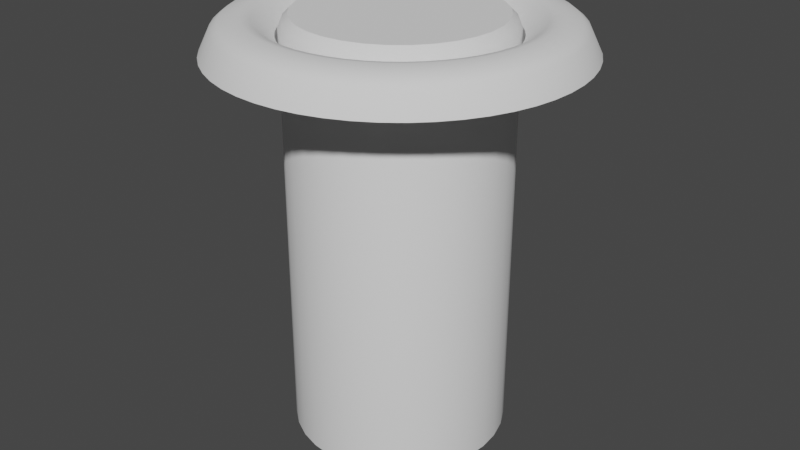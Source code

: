 # Source: floorModel.blend  (saved by Blender 3.0.42; exported with 4.5.12 LTS)
import bpy
from mathutils import Matrix  # noqa: F401  (used for matrix-valued properties, if any)

bpy.ops.wm.read_factory_settings(use_empty=True)
scene = bpy.context.scene
scene.name = 'Scene'

# ---- collections
col_collection = bpy.data.collections.new('Collection'); scene.collection.children.link(col_collection)

# ---- node groups
ng_auto_smooth = bpy.data.node_groups.new('Auto Smooth', 'GeometryNodeTree')
_s = ng_auto_smooth.interface.new_socket(name='Geometry', in_out='OUTPUT', socket_type='NodeSocketGeometry')
_s = ng_auto_smooth.interface.new_socket(name='Geometry', in_out='INPUT', socket_type='NodeSocketGeometry')
_s = ng_auto_smooth.interface.new_socket(name='Angle', in_out='INPUT', socket_type='NodeSocketFloat')
_s.subtype = 'ANGLE'
_s.min_value = 0.0
_s.max_value = 3.142
ng_auto_smooth.is_modifier = True
_N = ng_auto_smooth.nodes; _L = ng_auto_smooth.links
n0 = _N.new('NodeGroupOutput'); n0.name = 'Group Output'; n0.location = (480, -100)
n1 = _N.new('NodeGroupInput'); n1.name = 'Group Input'; n1.location = (-420, -300)
n2 = _N.new('NodeGroupInput'); n2.name = 'Group Input.001'; n2.location = (-60, -100)
n3 = _N.new('GeometryNodeSetShadeSmooth'); n3.name = 'Set Shade Smooth'; n3.location = (120, -100)
n3.domain = 'EDGE'
n4 = _N.new('GeometryNodeSetShadeSmooth'); n4.name = 'Set Shade Smooth.001'; n4.location = (300, -100)
n5 = _N.new('GeometryNodeInputMeshEdgeAngle'); n5.name = 'Edge Angle'; n5.location = (-420, -220)
n6 = _N.new('GeometryNodeInputEdgeSmooth'); n6.name = 'Is Edge Smooth'; n6.location = (-60, -160)
n7 = _N.new('GeometryNodeInputShadeSmooth'); n7.name = 'Is Face Smooth'; n7.location = (-240, -340)
n8 = _N.new('FunctionNodeBooleanMath'); n8.name = 'Boolean Math'; n8.location = (-60, -220)
n9 = _N.new('FunctionNodeCompare'); n9.name = 'Compare'; n9.location = (-240, -180)
n9.operation = 'LESS_EQUAL'
_L.new(n5.outputs[0], n9.inputs[0])
_L.new(n4.outputs[0], n0.inputs[0])
_L.new(n1.outputs[1], n9.inputs[1])
_L.new(n9.outputs[0], n8.inputs[0])
_L.new(n7.outputs[0], n8.inputs[1])
_L.new(n2.outputs[0], n3.inputs[0])
_L.new(n6.outputs[0], n3.inputs[1])
_L.new(n3.outputs[0], n4.inputs[0])
_L.new(n8.outputs[0], n3.inputs[2])
n0.is_active_output = True

# ---- world
world_world = bpy.data.worlds.new('World'); scene.world = world_world
world_world.use_nodes = True; world_world.node_tree.nodes.clear()
_N = world_world.node_tree.nodes; _L = world_world.node_tree.links
n0 = _N.new('ShaderNodeOutputWorld'); n0.name = 'World Output'; n0.location = (300, 300)
n1 = _N.new('ShaderNodeBackground'); n1.name = 'Background'; n1.location = (10, 300)
n1.inputs[0].default_value = (0.05088, 0.05088, 0.05088, 1.0)
_L.new(n1.outputs[0], n0.inputs[0])
n0.is_active_output = True
world_world.color = (0.05088, 0.05088, 0.05088)
world_world.use_sun_shadow = False
world_world.sun_shadow_jitter_overblur = 0.0

# ---- meshes
me_torus_001 = bpy.data.meshes.new('Torus.001')
me_torus_001.from_pydata([(1.25, 0.0, 0.0), (0.7748, 0.0, 0.1085), (1.241, 0.1507, 0.0), (0.7691, 0.09339, 0.1085), (1.214, 0.2991, 0.0), (0.7522, 0.1854, 0.1085), (1.169, 0.4433, 0.0), (0.7244, 0.2747, 0.1085), (1.107, 0.5809, 0.0), (0.686, 0.36, 0.1085), (1.029, 0.7101, 0.0), (0.6376, 0.4401, 0.1085), (0.9356, 0.8289, 0.0), (0.5799, 0.5138, 0.1085), (0.8289, 0.9356, 0.0), (0.5138, 0.5799, 0.1085), (0.7101, 1.029, 0.0), (0.4401, 0.6376, 0.1085), (0.5809, 1.107, 0.0), (0.36, 0.686, 0.1085), (0.4433, 1.169, 0.0), (0.2747, 0.7244, 0.1085), (0.2991, 1.214, 0.0), (0.1854, 0.7522, 0.1085), (0.1507, 1.241, 0.0), (0.09339, 0.7691, 0.1085), (9.437e-08, 1.25, 0.0), (5.849e-08, 0.7748, 0.1085), (-0.1507, 1.241, 0.0), (-0.09339, 0.7691, 0.1085), (-0.2991, 1.214, 0.0), (-0.1854, 0.7522, 0.1085), (-0.4433, 1.169, 0.0), (-0.2747, 0.7244, 0.1085), (-0.5809, 1.107, 0.0), (-0.36, 0.686, 0.1085), (-0.7101, 1.029, 0.0), (-0.4401, 0.6376, 0.1085), (-0.8289, 0.9356, 0.0), (-0.5138, 0.5799, 0.1085), (-0.9356, 0.8289, 0.0), (-0.5799, 0.5138, 0.1085), (-1.029, 0.7101, 0.0), (-0.6376, 0.4401, 0.1085), (-1.107, 0.5809, 0.0), (-0.686, 0.36, 0.1085), (-1.169, 0.4433, 0.0), (-0.7244, 0.2747, 0.1085), (-1.214, 0.2991, 0.0), (-0.7522, 0.1854, 0.1085), (-1.241, 0.1507, 0.0), (-0.7691, 0.09339, 0.1085), (-1.25, 1.093e-07, 0.0), (-0.7748, 6.773e-08, 0.1085), (-1.241, -0.1507, 0.0), (-0.7691, -0.09339, 0.1085), (-1.214, -0.2991, 0.0), (-0.7522, -0.1854, 0.1085), (-1.169, -0.4433, 0.0), (-0.7244, -0.2747, 0.1085), (-1.107, -0.5809, 0.0), (-0.686, -0.36, 0.1085), (-1.029, -0.7101, 0.0), (-0.6376, -0.4401, 0.1085), (-0.9356, -0.8289, 0.0), (-0.5799, -0.5138, 0.1085), (-0.8289, -0.9356, 0.0), (-0.5138, -0.5799, 0.1085), (-0.7101, -1.029, 0.0), (-0.4401, -0.6376, 0.1085), (-0.5809, -1.107, 0.0), (-0.36, -0.686, 0.1085), (-0.4433, -1.169, 0.0), (-0.2747, -0.7244, 0.1085), (-0.2991, -1.214, 0.0), (-0.1854, -0.7522, 0.1085), (-0.1507, -1.241, 0.0), (-0.09339, -0.7691, 0.1085), (9.437e-08, -1.25, 0.0), (5.849e-08, -0.7748, 0.1085), (0.1507, -1.241, 0.0), (0.09339, -0.7691, 0.1085), (0.2991, -1.214, 0.0), (0.1854, -0.7522, 0.1085), (0.4433, -1.169, 0.0), (0.2747, -0.7244, 0.1085), (0.5809, -1.107, 0.0), (0.36, -0.686, 0.1085), (0.7101, -1.029, 0.0), (0.4401, -0.6376, 0.1085), (0.8289, -0.9356, 0.0), (0.5138, -0.5799, 0.1085), (0.9356, -0.8289, 0.0), (0.5799, -0.5138, 0.1085), (1.029, -0.7101, 0.0), (0.6376, -0.4401, 0.1085), (1.107, -0.5809, 0.0), (0.686, -0.36, 0.1085), (1.169, -0.4433, 0.0), (0.7244, -0.2747, 0.1085), (1.214, -0.2991, 0.0), (0.7522, -0.1854, 0.1085), (1.241, -0.1507, 0.0), (0.7691, -0.09339, 0.1085), (0.7244, 0.2747, 0.0), (0.2747, -0.7244, 0.0), (0.1854, 0.7522, 0.0), (0.7522, -0.1854, 0.0), (-0.5138, 0.5799, 0.0), (-0.7691, -0.09339, 0.0), (-0.36, -0.686, 0.0), (0.7522, 0.1854, 0.0), (0.36, -0.686, 0.0), (0.2747, 0.7244, 0.0), (0.7691, -0.09339, 0.0), (-0.4401, 0.6376, 0.0), (-0.7748, 6.773e-08, 0.0), (-0.4401, -0.6376, 0.0), (0.7691, 0.09339, 0.0), (0.09339, -0.7691, 0.0), (0.36, 0.686, 0.0), (0.686, -0.36, 0.0), (-0.36, 0.686, 0.0), (-0.7691, 0.09339, 0.0), (-0.5138, -0.5799, 0.0), (0.7748, 0.0, 0.0), (0.1854, -0.7522, 0.0), (0.4401, 0.6376, 0.0), (0.7244, -0.2747, 0.0), (-0.2747, 0.7244, 0.0), (-0.7522, 0.1854, 0.0), (-0.5799, -0.5138, 0.0), (-0.09339, -0.7691, 0.0), (0.5138, 0.5799, 0.0), (0.5799, -0.5138, 0.0), (-0.1854, 0.7522, 0.0), (-0.7244, 0.2747, 0.0), (-0.6376, -0.4401, 0.0), (5.849e-08, -0.7748, 0.0), (0.5799, 0.5138, 0.0), (0.6376, -0.4401, 0.0), (-0.09339, 0.7691, 0.0), (-0.686, 0.36, 0.0), (-0.686, -0.36, 0.0), (-0.2747, -0.7244, 0.0), (0.6376, 0.4401, 0.0), (0.4401, -0.6376, 0.0), (5.849e-08, 0.7748, 0.0), (-0.6376, 0.4401, 0.0), (-0.7244, -0.2747, 0.0), (-0.1854, -0.7522, 0.0), (0.686, 0.36, 0.0), (0.5138, -0.5799, 0.0), (0.09339, 0.7691, 0.0), (-0.5799, 0.5138, 0.0), (-0.7522, -0.1854, 0.0), (1.172, 0.0, 0.1618), (1.119, 0.0, 0.2038), (0.9152, 0.0, 0.2204), (0.9808, 0.0, 0.2354), (1.111, 0.1349, 0.2038), (1.164, 0.1413, 0.1618), (0.9085, 0.1103, 0.2204), (0.9737, 0.1182, 0.2354), (1.138, 0.2805, 0.1618), (1.087, 0.2679, 0.2038), (0.8886, 0.219, 0.2204), (0.9523, 0.2347, 0.2354), (1.047, 0.397, 0.2038), (1.096, 0.4156, 0.1618), (0.9171, 0.3478, 0.2354), (0.8557, 0.3245, 0.2204), (0.9912, 0.5202, 0.2038), (1.038, 0.5447, 0.1618), (0.8103, 0.4253, 0.2204), (0.8685, 0.4558, 0.2354), (0.9213, 0.6359, 0.2038), (0.9646, 0.6658, 0.1618), (0.7532, 0.5199, 0.2204), (0.8072, 0.5572, 0.2354), (0.8379, 0.7423, 0.2038), (0.8773, 0.7772, 0.1618), (0.685, 0.6069, 0.2204), (0.7341, 0.6504, 0.2354), (0.7423, 0.8379, 0.2038), (0.7772, 0.8773, 0.1618), (0.6069, 0.685, 0.2204), (0.6504, 0.7341, 0.2354), (0.6359, 0.9213, 0.2038), (0.6658, 0.9646, 0.1618), (0.5199, 0.7532, 0.2204), (0.5572, 0.8072, 0.2354), (0.5202, 0.9912, 0.2038), (0.5447, 1.038, 0.1618), (0.4253, 0.8103, 0.2204), (0.4558, 0.8685, 0.2354), (0.4156, 1.096, 0.1618), (0.397, 1.047, 0.2038), (0.3245, 0.8557, 0.2204), (0.3478, 0.9171, 0.2354), (0.2679, 1.087, 0.2038), (0.2805, 1.138, 0.1618), (0.2347, 0.9523, 0.2354), (0.219, 0.8886, 0.2204), (0.1349, 1.111, 0.2038), (0.1413, 1.164, 0.1618), (0.1103, 0.9085, 0.2204), (0.1182, 0.9737, 0.2354), (8.452e-08, 1.119, 0.2038), (8.849e-08, 1.172, 0.1618), (6.909e-08, 0.9152, 0.2204), (7.405e-08, 0.9808, 0.2354), (-0.1349, 1.111, 0.2038), (-0.1413, 1.164, 0.1618), (-0.1103, 0.9085, 0.2204), (-0.1182, 0.9737, 0.2354), (-0.2679, 1.087, 0.2038), (-0.2805, 1.138, 0.1618), (-0.219, 0.8886, 0.2204), (-0.2347, 0.9523, 0.2354), (-0.397, 1.047, 0.2038), (-0.4156, 1.096, 0.1618), (-0.3245, 0.8557, 0.2204), (-0.3478, 0.9171, 0.2354), (-0.5202, 0.9912, 0.2038), (-0.5447, 1.038, 0.1618), (-0.4253, 0.8103, 0.2204), (-0.4558, 0.8685, 0.2354), (-0.6658, 0.9646, 0.1618), (-0.6359, 0.9213, 0.2038), (-0.5199, 0.7532, 0.2204), (-0.5572, 0.8072, 0.2354), (-0.7423, 0.8379, 0.2038), (-0.7772, 0.8773, 0.1618), (-0.6504, 0.7341, 0.2354), (-0.6069, 0.685, 0.2204), (-0.8379, 0.7423, 0.2038), (-0.8773, 0.7772, 0.1618), (-0.685, 0.6069, 0.2204), (-0.7341, 0.6504, 0.2354), (-0.9213, 0.6359, 0.2038), (-0.9646, 0.6658, 0.1618), (-0.7532, 0.5199, 0.2204), (-0.8072, 0.5572, 0.2354), (-0.9912, 0.5202, 0.2038), (-1.038, 0.5447, 0.1618), (-0.8103, 0.4253, 0.2204), (-0.8685, 0.4558, 0.2354), (-1.047, 0.397, 0.2038), (-1.096, 0.4156, 0.1618), (-0.8557, 0.3245, 0.2204), (-0.9171, 0.3478, 0.2354), (-1.087, 0.2679, 0.2038), (-1.138, 0.2805, 0.1618), (-0.8886, 0.219, 0.2204), (-0.9523, 0.2347, 0.2354), (-1.111, 0.1349, 0.2038), (-1.164, 0.1413, 0.1618), (-0.9085, 0.1103, 0.2204), (-0.9737, 0.1182, 0.2354), (-1.172, 1.025e-07, 0.1618), (-1.119, 9.786e-08, 0.2038), (-0.9152, 8.001e-08, 0.2204), (-0.9808, 8.574e-08, 0.2354), (-1.111, -0.1349, 0.2038), (-1.164, -0.1413, 0.1618), (-0.9737, -0.1182, 0.2354), (-0.9085, -0.1103, 0.2204), (-1.087, -0.2679, 0.2038), (-1.138, -0.2805, 0.1618), (-0.8886, -0.219, 0.2204), (-0.9523, -0.2347, 0.2354), (-1.047, -0.397, 0.2038), (-1.096, -0.4156, 0.1618), (-0.8557, -0.3245, 0.2204), (-0.9171, -0.3478, 0.2354), (-0.9912, -0.5202, 0.2038), (-1.038, -0.5447, 0.1618), (-0.8103, -0.4253, 0.2204), (-0.8685, -0.4558, 0.2354), (-0.9213, -0.6359, 0.2038), (-0.9646, -0.6658, 0.1618), (-0.7532, -0.5199, 0.2204), (-0.8072, -0.5572, 0.2354), (-0.8379, -0.7423, 0.2038), (-0.8773, -0.7772, 0.1618), (-0.685, -0.6069, 0.2204), (-0.7341, -0.6504, 0.2354), (-0.7423, -0.8379, 0.2038), (-0.7772, -0.8773, 0.1618), (-0.6069, -0.685, 0.2204), (-0.6504, -0.7341, 0.2354), (-0.6658, -0.9646, 0.1618), (-0.6359, -0.9213, 0.2038), (-0.5199, -0.7532, 0.2204), (-0.5572, -0.8072, 0.2354), (-0.5202, -0.9912, 0.2038), (-0.5447, -1.038, 0.1618), (-0.4558, -0.8685, 0.2354), (-0.4253, -0.8103, 0.2204), (-0.397, -1.047, 0.2038), (-0.4156, -1.096, 0.1618), (-0.3245, -0.8557, 0.2204), (-0.3478, -0.9171, 0.2354), (-0.2805, -1.138, 0.1618), (-0.2679, -1.087, 0.2038), (-0.219, -0.8886, 0.2204), (-0.2347, -0.9523, 0.2354), (-0.1349, -1.111, 0.2038), (-0.1413, -1.164, 0.1618), (-0.1182, -0.9737, 0.2354), (-0.1103, -0.9085, 0.2204), (8.849e-08, -1.172, 0.1618), (8.452e-08, -1.119, 0.2038), (6.909e-08, -0.9152, 0.2204), (7.405e-08, -0.9808, 0.2354), (0.1349, -1.111, 0.2038), (0.1413, -1.164, 0.1618), (0.1182, -0.9737, 0.2354), (0.1103, -0.9085, 0.2204), (0.2805, -1.138, 0.1618), (0.2679, -1.087, 0.2038), (0.219, -0.8886, 0.2204), (0.2347, -0.9523, 0.2354), (0.4156, -1.096, 0.1618), (0.397, -1.047, 0.2038), (0.3478, -0.9171, 0.2354), (0.3245, -0.8557, 0.2204), (0.5447, -1.038, 0.1618), (0.5202, -0.9912, 0.2038), (0.4558, -0.8685, 0.2354), (0.4253, -0.8103, 0.2204), (0.6359, -0.9213, 0.2038), (0.6658, -0.9646, 0.1618), (0.5572, -0.8072, 0.2354), (0.5199, -0.7532, 0.2204), (0.7772, -0.8773, 0.1618), (0.7423, -0.8379, 0.2038), (0.6069, -0.685, 0.2204), (0.6504, -0.7341, 0.2354), (0.8379, -0.7423, 0.2038), (0.8773, -0.7772, 0.1618), (0.7341, -0.6504, 0.2354), (0.685, -0.6069, 0.2204), (0.9646, -0.6658, 0.1618), (0.9213, -0.6359, 0.2038), (0.7532, -0.5199, 0.2204), (0.8072, -0.5572, 0.2354), (0.9912, -0.5202, 0.2038), (1.038, -0.5447, 0.1618), (0.8685, -0.4558, 0.2354), (0.8103, -0.4253, 0.2204), (1.096, -0.4156, 0.1618), (1.047, -0.397, 0.2038), (0.8557, -0.3245, 0.2204), (0.9171, -0.3478, 0.2354), (1.138, -0.2805, 0.1618), (1.087, -0.2679, 0.2038), (0.9523, -0.2347, 0.2354), (0.8886, -0.219, 0.2204), (1.111, -0.1349, 0.2038), (1.164, -0.1413, 0.1618), (0.9737, -0.1182, 0.2354), (0.9085, -0.1103, 0.2204)], [], [(363, 158, 1, 103), (0, 2, 161, 156), (160, 165, 167, 163), (162, 166, 5, 3), (2, 4, 164, 161), (4, 6, 169, 164), (165, 168, 170, 167), (166, 171, 7, 5), (6, 8, 173, 169), (168, 172, 175, 170), (171, 174, 9, 7), (8, 10, 177, 173), (172, 176, 179, 175), (174, 178, 11, 9), (10, 12, 181, 177), (176, 180, 183, 179), (178, 182, 13, 11), (12, 14, 185, 181), (180, 184, 187, 183), (182, 186, 15, 13), (14, 16, 189, 185), (184, 188, 191, 187), (186, 190, 17, 15), (16, 18, 193, 189), (188, 192, 195, 191), (190, 194, 19, 17), (192, 197, 199, 195), (194, 198, 21, 19), (18, 20, 196, 193), (20, 22, 201, 196), (197, 200, 202, 199), (198, 203, 23, 21), (22, 24, 205, 201), (200, 204, 207, 202), (203, 206, 25, 23), (24, 26, 209, 205), (204, 208, 211, 207), (206, 210, 27, 25), (26, 28, 213, 209), (208, 212, 215, 211), (210, 214, 29, 27), (28, 30, 217, 213), (212, 216, 219, 215), (214, 218, 31, 29), (30, 32, 221, 217), (216, 220, 223, 219), (218, 222, 33, 31), (32, 34, 225, 221), (220, 224, 227, 223), (222, 226, 35, 33), (224, 229, 231, 227), (226, 230, 37, 35), (34, 36, 228, 225), (36, 38, 233, 228), (229, 232, 234, 231), (230, 235, 39, 37), (38, 40, 237, 233), (232, 236, 239, 234), (235, 238, 41, 39), (40, 42, 241, 237), (236, 240, 243, 239), (238, 242, 43, 41), (42, 44, 245, 241), (240, 244, 247, 243), (242, 246, 45, 43), (44, 46, 249, 245), (244, 248, 251, 247), (246, 250, 47, 45), (46, 48, 253, 249), (248, 252, 255, 251), (250, 254, 49, 47), (48, 50, 257, 253), (252, 256, 259, 255), (254, 258, 51, 49), (256, 261, 263, 259), (258, 262, 53, 51), (50, 52, 260, 257), (52, 54, 265, 260), (261, 264, 266, 263), (262, 267, 55, 53), (54, 56, 269, 265), (264, 268, 271, 266), (267, 270, 57, 55), (56, 58, 273, 269), (268, 272, 275, 271), (270, 274, 59, 57), (58, 60, 277, 273), (272, 276, 279, 275), (274, 278, 61, 59), (60, 62, 281, 277), (276, 280, 283, 279), (278, 282, 63, 61), (62, 64, 285, 281), (280, 284, 287, 283), (282, 286, 65, 63), (64, 66, 289, 285), (284, 288, 291, 287), (286, 290, 67, 65), (288, 293, 295, 291), (290, 294, 69, 67), (66, 68, 292, 289), (68, 70, 297, 292), (293, 296, 298, 295), (294, 299, 71, 69), (70, 72, 301, 297), (296, 300, 303, 298), (299, 302, 73, 71), (300, 305, 307, 303), (302, 306, 75, 73), (72, 74, 304, 301), (74, 76, 309, 304), (305, 308, 310, 307), (306, 311, 77, 75), (308, 313, 315, 310), (311, 314, 79, 77), (76, 78, 312, 309), (78, 80, 317, 312), (313, 316, 318, 315), (314, 319, 81, 79), (316, 321, 323, 318), (319, 322, 83, 81), (80, 82, 320, 317), (321, 325, 326, 323), (322, 327, 85, 83), (82, 84, 324, 320), (325, 329, 330, 326), (327, 331, 87, 85), (84, 86, 328, 324), (86, 88, 333, 328), (329, 332, 334, 330), (331, 335, 89, 87), (332, 337, 339, 334), (335, 338, 91, 89), (88, 90, 336, 333), (90, 92, 341, 336), (337, 340, 342, 339), (338, 343, 93, 91), (340, 345, 347, 342), (343, 346, 95, 93), (92, 94, 344, 341), (94, 96, 349, 344), (345, 348, 350, 347), (346, 351, 97, 95), (348, 353, 355, 350), (351, 354, 99, 97), (96, 98, 352, 349), (353, 357, 358, 355), (354, 359, 101, 99), (98, 100, 356, 352), (357, 360, 362, 358), (359, 363, 103, 101), (100, 102, 361, 356), (360, 157, 159, 362), (157, 160, 163, 159), (158, 162, 3, 1), (103, 1, 125, 114), (101, 103, 114, 107), (99, 101, 107, 128), (97, 99, 128, 121), (95, 97, 121, 140), (93, 95, 140, 134), (91, 93, 134, 152), (89, 91, 152, 146), (87, 89, 146, 112), (85, 87, 112, 105), (83, 85, 105, 126), (81, 83, 126, 119), (79, 81, 119, 138), (77, 79, 138, 132), (75, 77, 132, 150), (73, 75, 150, 144), (71, 73, 144, 110), (69, 71, 110, 117), (67, 69, 117, 124), (65, 67, 124, 131), (63, 65, 131, 137), (61, 63, 137, 143), (59, 61, 143, 149), (57, 59, 149, 155), (55, 57, 155, 109), (53, 55, 109, 116), (51, 53, 116, 123), (49, 51, 123, 130), (47, 49, 130, 136), (45, 47, 136, 142), (43, 45, 142, 148), (41, 43, 148, 154), (39, 41, 154, 108), (37, 39, 108, 115), (35, 37, 115, 122), (33, 35, 122, 129), (31, 33, 129, 135), (29, 31, 135, 141), (27, 29, 141, 147), (25, 27, 147, 153), (23, 25, 153, 106), (21, 23, 106, 113), (19, 21, 113, 120), (17, 19, 120, 127), (15, 17, 127, 133), (13, 15, 133, 139), (11, 13, 139, 145), (9, 11, 145, 151), (7, 9, 151, 104), (5, 7, 104, 111), (3, 5, 111, 118), (1, 3, 118, 125), (161, 164, 165, 160), (167, 170, 171, 166), (317, 320, 321, 316), (323, 326, 327, 322), (193, 196, 197, 192), (199, 202, 203, 198), (349, 352, 353, 348), (355, 358, 359, 354), (157, 360, 361, 156), (225, 228, 229, 224), (231, 234, 235, 230), (257, 260, 261, 256), (263, 266, 267, 262), (289, 292, 293, 288), (295, 298, 299, 294), (156, 161, 160, 157), (163, 167, 166, 162), (320, 324, 325, 321), (326, 330, 331, 327), (189, 193, 192, 188), (195, 199, 198, 194), (352, 356, 357, 353), (358, 362, 363, 359), (221, 225, 224, 220), (227, 231, 230, 226), (253, 257, 256, 252), (259, 263, 262, 258), (285, 289, 288, 284), (291, 295, 294, 290), (159, 163, 162, 158), (309, 312, 313, 308), (315, 318, 319, 314), (185, 189, 188, 184), (191, 195, 194, 190), (341, 344, 345, 340), (347, 350, 351, 346), (217, 221, 220, 216), (223, 227, 226, 222), (249, 253, 252, 248), (255, 259, 258, 254), (281, 285, 284, 280), (287, 291, 290, 286), (312, 317, 316, 313), (318, 323, 322, 319), (181, 185, 184, 180), (187, 191, 190, 186), (344, 349, 348, 345), (350, 355, 354, 351), (158, 363, 362, 159), (213, 217, 216, 212), (219, 223, 222, 218), (245, 249, 248, 244), (251, 255, 254, 250), (277, 281, 280, 276), (283, 287, 286, 282), (301, 304, 305, 300), (307, 310, 311, 306), (177, 181, 180, 176), (183, 187, 186, 182), (333, 336, 337, 332), (339, 342, 343, 338), (209, 213, 212, 208), (215, 219, 218, 214), (241, 245, 244, 240), (247, 251, 250, 246), (273, 277, 276, 272), (279, 283, 282, 278), (304, 309, 308, 305), (310, 315, 314, 311), (173, 177, 176, 172), (179, 183, 182, 178), (336, 341, 340, 337), (342, 347, 346, 343), (205, 209, 208, 204), (211, 215, 214, 210), (237, 241, 240, 236), (243, 247, 246, 242), (269, 273, 272, 268), (275, 279, 278, 274), (169, 173, 172, 168), (175, 179, 178, 174), (324, 328, 329, 325), (330, 334, 335, 331), (201, 205, 204, 200), (207, 211, 210, 206), (356, 361, 360, 357), (233, 237, 236, 232), (239, 243, 242, 238), (265, 269, 268, 264), (271, 275, 274, 270), (297, 301, 300, 296), (303, 307, 306, 302), (164, 169, 168, 165), (170, 175, 174, 171), (328, 333, 332, 329), (334, 339, 338, 335), (196, 201, 200, 197), (202, 207, 206, 203), (228, 233, 232, 229), (234, 239, 238, 235), (260, 265, 264, 261), (266, 271, 270, 267), (292, 297, 296, 293), (298, 303, 302, 299), (102, 0, 156, 361)])
me_torus_001.polygons.foreach_set('use_smooth', [True] * 312)
_uv = me_torus_001.uv_layers.new(name='UVMap')
_uv.uv.foreach_set('vector', [0.5, 0.8817, 0.5192, 0.8817, 0.5192, 1.0, 0.5, 1.0, 0.5192, 0.5714, 0.5385, 0.5714, 0.5385, 0.6897, 0.5192, 0.6897, 0.5385, 0.7389, 0.5577, 0.7389, 0.5577, 0.8325, 0.5385, 0.8325, 0.5385, 0.8817, 0.5577, 0.8817, 0.5577, 1.0, 0.5385, 1.0, 0.5385, 0.5714, 0.5577, 0.5714, 0.5577, 0.6897, 0.5385, 0.6897, 0.5577, 0.5714, 0.5769, 0.5714, 0.5769, 0.6897, 0.5577, 0.6897, 0.5577, 0.7389, 0.5769, 0.7389, 0.5769, 0.8325, 0.5577, 0.8325, 0.5577, 0.8817, 0.5769, 0.8817, 0.5769, 1.0, 0.5577, 1.0, 0.5769, 0.5714, 0.5962, 0.5714, 0.5962, 0.6897, 0.5769, 0.6897, 0.5769, 0.7389, 0.5962, 0.7389, 0.5962, 0.8325, 0.5769, 0.8325, 0.5769, 0.8817, 0.5962, 0.8817, 0.5962, 1.0, 0.5769, 1.0, 0.5962, 0.5714, 0.6154, 0.5714, 0.6154, 0.6897, 0.5962, 0.6897, 0.5962, 0.7389, 0.6154, 0.7389, 0.6154, 0.8325, 0.5962, 0.8325, 0.5962, 0.8817, 0.6154, 0.8817, 0.6154, 1.0, 0.5962, 1.0, 0.6154, 0.5714, 0.6346, 0.5714, 0.6346, 0.6897, 0.6154, 0.6897, 0.6154, 0.7389, 0.6346, 0.7389, 0.6346, 0.8325, 0.6154, 0.8325, 0.6154, 0.8817, 0.6346, 0.8817, 0.6346, 1.0, 0.6154, 1.0, 0.6346, 0.5714, 0.6538, 0.5714, 0.6538, 0.6897, 0.6346, 0.6897, 0.6346, 0.7389, 0.6538, 0.7389, 0.6538, 0.8325, 0.6346, 0.8325, 0.6346, 0.8817, 0.6538, 0.8817, 0.6538, 1.0, 0.6346, 1.0, 0.6538, 0.5714, 0.6731, 0.5714, 0.6731, 0.6897, 0.6538, 0.6897, 0.6538, 0.7389, 0.6731, 0.7389, 0.6731, 0.8325, 0.6538, 0.8325, 0.6538, 0.8817, 0.6731, 0.8817, 0.6731, 1.0, 0.6538, 1.0, 0.6731, 0.5714, 0.6923, 0.5714, 0.6923, 0.6897, 0.6731, 0.6897, 0.6731, 0.7389, 0.6923, 0.7389, 0.6923, 0.8325, 0.6731, 0.8325, 0.6731, 0.8817, 0.6923, 0.8817, 0.6923, 1.0, 0.6731, 1.0, 0.6923, 0.7389, 0.7115, 0.7389, 0.7115, 0.8325, 0.6923, 0.8325, 0.6923, 0.8817, 0.7115, 0.8817, 0.7115, 1.0, 0.6923, 1.0, 0.6923, 0.5714, 0.7115, 0.5714, 0.7115, 0.6897, 0.6923, 0.6897, 0.7115, 0.5714, 0.7308, 0.5714, 0.7308, 0.6897, 0.7115, 0.6897, 0.7115, 0.7389, 0.7308, 0.7389, 0.7308, 0.8325, 0.7115, 0.8325, 0.7115, 0.8817, 0.7308, 0.8817, 0.7308, 1.0, 0.7115, 1.0, 0.7308, 0.5714, 0.75, 0.5714, 0.75, 0.6897, 0.7308, 0.6897, 0.7308, 0.7389, 0.75, 0.7389, 0.75, 0.8325, 0.7308, 0.8325, 0.7308, 0.8817, 0.75, 0.8817, 0.75, 1.0, 0.7308, 1.0, 0.75, 0.5714, 0.7692, 0.5714, 0.7692, 0.6897, 0.75, 0.6897, 0.75, 0.7389, 0.7692, 0.7389, 0.7692, 0.8325, 0.75, 0.8325, 0.75, 0.8817, 0.7692, 0.8817, 0.7692, 1.0, 0.75, 1.0, 0.7692, 0.5714, 0.7885, 0.5714, 0.7885, 0.6897, 0.7692, 0.6897, 0.7692, 0.7389, 0.7885, 0.7389, 0.7885, 0.8325, 0.7692, 0.8325, 0.7692, 0.8817, 0.7885, 0.8817, 0.7885, 1.0, 0.7692, 1.0, 0.7885, 0.5714, 0.8077, 0.5714, 0.8077, 0.6897, 0.7885, 0.6897, 0.7885, 0.7389, 0.8077, 0.7389, 0.8077, 0.8325, 0.7885, 0.8325, 0.7885, 0.8817, 0.8077, 0.8817, 0.8077, 1.0, 0.7885, 1.0, 0.8077, 0.5714, 0.8269, 0.5714, 0.8269, 0.6897, 0.8077, 0.6897, 0.8077, 0.7389, 0.8269, 0.7389, 0.8269, 0.8325, 0.8077, 0.8325, 0.8077, 0.8817, 0.8269, 0.8817, 0.8269, 1.0, 0.8077, 1.0, 0.8269, 0.5714, 0.8462, 0.5714, 0.8462, 0.6897, 0.8269, 0.6897, 0.8269, 0.7389, 0.8462, 0.7389, 0.8462, 0.8325, 0.8269, 0.8325, 0.8269, 0.8817, 0.8462, 0.8817, 0.8462, 1.0, 0.8269, 1.0, 0.8462, 0.7389, 0.8654, 0.7389, 0.8654, 0.8325, 0.8462, 0.8325, 0.8462, 0.8817, 0.8654, 0.8817, 0.8654, 1.0, 0.8462, 1.0, 0.8462, 0.5714, 0.8654, 0.5714, 0.8654, 0.6897, 0.8462, 0.6897, 0.8654, 0.5714, 0.8846, 0.5714, 0.8846, 0.6897, 0.8654, 0.6897, 0.8654, 0.7389, 0.8846, 0.7389, 0.8846, 0.8325, 0.8654, 0.8325, 0.8654, 0.8817, 0.8846, 0.8817, 0.8846, 1.0, 0.8654, 1.0, 0.8846, 0.5714, 0.9038, 0.5714, 0.9038, 0.6897, 0.8846, 0.6897, 0.8846, 0.7389, 0.9038, 0.7389, 0.9038, 0.8325, 0.8846, 0.8325, 0.8846, 0.8817, 0.9038, 0.8817, 0.9038, 1.0, 0.8846, 1.0, 0.9038, 0.5714, 0.9231, 0.5714, 0.9231, 0.6897, 0.9038, 0.6897, 0.9038, 0.7389, 0.9231, 0.7389, 0.9231, 0.8325, 0.9038, 0.8325, 0.9038, 0.8817, 0.9231, 0.8817, 0.9231, 1.0, 0.9038, 1.0, 0.9231, 0.5714, 0.9423, 0.5714, 0.9423, 0.6897, 0.9231, 0.6897, 0.9231, 0.7389, 0.9423, 0.7389, 0.9423, 0.8325, 0.9231, 0.8325, 0.9231, 0.8817, 0.9423, 0.8817, 0.9423, 1.0, 0.9231, 1.0, 0.9423, 0.5714, 0.9615, 0.5714, 0.9615, 0.6897, 0.9423, 0.6897, 0.9423, 0.7389, 0.9615, 0.7389, 0.9615, 0.8325, 0.9423, 0.8325, 0.9423, 0.8817, 0.9615, 0.8817, 0.9615, 1.0, 0.9423, 1.0, 0.9615, 0.5714, 0.9808, 0.5714, 0.9808, 0.6897, 0.9615, 0.6897, 0.9615, 0.7389, 0.9808, 0.7389, 0.9808, 0.8325, 0.9615, 0.8325, 0.9615, 0.8817, 0.9808, 0.8817, 0.9808, 1.0, 0.9615, 1.0, 0.9808, 0.5714, 1.0, 0.5714, 1.0, 0.6897, 0.9808, 0.6897, 0.9808, 0.7389, 1.0, 0.7389, 1.0, 0.8325, 0.9808, 0.8325, 0.9808, 0.8817, 1.0, 0.8817, 1.0, 1.0, 0.9808, 1.0, 8.882e-16, 0.7389, 0.01923, 0.7389, 0.01923, 0.8325, 8.882e-16, 0.8325, 8.882e-16, 0.8817, 0.01923, 0.8817, 0.01923, 1.0, 8.882e-16, 1.0, 8.882e-16, 0.5714, 0.01923, 0.5714, 0.01923, 0.6897, 8.882e-16, 0.6897, 0.01923, 0.5714, 0.03846, 0.5714, 0.03846, 0.6897, 0.01923, 0.6897, 0.01923, 0.7389, 0.03846, 0.7389, 0.03846, 0.8325, 0.01923, 0.8325, 0.01923, 0.8817, 0.03846, 0.8817, 0.03846, 1.0, 0.01923, 1.0, 0.03846, 0.5714, 0.05769, 0.5714, 0.05769, 0.6897, 0.03846, 0.6897, 0.03846, 0.7389, 0.05769, 0.7389, 0.05769, 0.8325, 0.03846, 0.8325, 0.03846, 0.8817, 0.05769, 0.8817, 0.05769, 1.0, 0.03846, 1.0, 0.05769, 0.5714, 0.07692, 0.5714, 0.07692, 0.6897, 0.05769, 0.6897, 0.05769, 0.7389, 0.07692, 0.7389, 0.07692, 0.8325, 0.05769, 0.8325, 0.05769, 0.8817, 0.07692, 0.8817, 0.07692, 1.0, 0.05769, 1.0, 0.07692, 0.5714, 0.09615, 0.5714, 0.09615, 0.6897, 0.07692, 0.6897, 0.07692, 0.7389, 0.09615, 0.7389, 0.09615, 0.8325, 0.07692, 0.8325, 0.07692, 0.8817, 0.09615, 0.8817, 0.09615, 1.0, 0.07692, 1.0, 0.09615, 0.5714, 0.1154, 0.5714, 0.1154, 0.6897, 0.09615, 0.6897, 0.09615, 0.7389, 0.1154, 0.7389, 0.1154, 0.8325, 0.09615, 0.8325, 0.09615, 0.8817, 0.1154, 0.8817, 0.1154, 1.0, 0.09615, 1.0, 0.1154, 0.5714, 0.1346, 0.5714, 0.1346, 0.6897, 0.1154, 0.6897, 0.1154, 0.7389, 0.1346, 0.7389, 0.1346, 0.8325, 0.1154, 0.8325, 0.1154, 0.8817, 0.1346, 0.8817, 0.1346, 1.0, 0.1154, 1.0, 0.1346, 0.5714, 0.1538, 0.5714, 0.1538, 0.6897, 0.1346, 0.6897, 0.1346, 0.7389, 0.1538, 0.7389, 0.1538, 0.8325, 0.1346, 0.8325, 0.1346, 0.8817, 0.1538, 0.8817, 0.1538, 1.0, 0.1346, 1.0, 0.1538, 0.7389, 0.1731, 0.7389, 0.1731, 0.8325, 0.1538, 0.8325, 0.1538, 0.8817, 0.1731, 0.8817, 0.1731, 1.0, 0.1538, 1.0, 0.1538, 0.5714, 0.1731, 0.5714, 0.1731, 0.6897, 0.1538, 0.6897, 0.1731, 0.5714, 0.1923, 0.5714, 0.1923, 0.6897, 0.1731, 0.6897, 0.1731, 0.7389, 0.1923, 0.7389, 0.1923, 0.8325, 0.1731, 0.8325, 0.1731, 0.8817, 0.1923, 0.8817, 0.1923, 1.0, 0.1731, 1.0, 0.1923, 0.5714, 0.2115, 0.5714, 0.2115, 0.6897, 0.1923, 0.6897, 0.1923, 0.7389, 0.2115, 0.7389, 0.2115, 0.8325, 0.1923, 0.8325, 0.1923, 0.8817, 0.2115, 0.8817, 0.2115, 1.0, 0.1923, 1.0, 0.2115, 0.7389, 0.2308, 0.7389, 0.2308, 0.8325, 0.2115, 0.8325, 0.2115, 0.8817, 0.2308, 0.8817, 0.2308, 1.0, 0.2115, 1.0, 0.2115, 0.5714, 0.2308, 0.5714, 0.2308, 0.6897, 0.2115, 0.6897, 0.2308, 0.5714, 0.25, 0.5714, 0.25, 0.6897, 0.2308, 0.6897, 0.2308, 0.7389, 0.25, 0.7389, 0.25, 0.8325, 0.2308, 0.8325, 0.2308, 0.8817, 0.25, 0.8817, 0.25, 1.0, 0.2308, 1.0, 0.25, 0.7389, 0.2692, 0.7389, 0.2692, 0.8325, 0.25, 0.8325, 0.25, 0.8817, 0.2692, 0.8817, 0.2692, 1.0, 0.25, 1.0, 0.25, 0.5714, 0.2692, 0.5714, 0.2692, 0.6897, 0.25, 0.6897, 0.2692, 0.5714, 0.2885, 0.5714, 0.2885, 0.6897, 0.2692, 0.6897, 0.2692, 0.7389, 0.2885, 0.7389, 0.2885, 0.8325, 0.2692, 0.8325, 0.2692, 0.8817, 0.2885, 0.8817, 0.2885, 1.0, 0.2692, 1.0, 0.2885, 0.7389, 0.3077, 0.7389, 0.3077, 0.8325, 0.2885, 0.8325, 0.2885, 0.8817, 0.3077, 0.8817, 0.3077, 1.0, 0.2885, 1.0, 0.2885, 0.5714, 0.3077, 0.5714, 0.3077, 0.6897, 0.2885, 0.6897, 0.3077, 0.7389, 0.3269, 0.7389, 0.3269, 0.8325, 0.3077, 0.8325, 0.3077, 0.8817, 0.3269, 0.8817, 0.3269, 1.0, 0.3077, 1.0, 0.3077, 0.5714, 0.3269, 0.5714, 0.3269, 0.6897, 0.3077, 0.6897, 0.3269, 0.7389, 0.3462, 0.7389, 0.3462, 0.8325, 0.3269, 0.8325, 0.3269, 0.8817, 0.3462, 0.8817, 0.3462, 1.0, 0.3269, 1.0, 0.3269, 0.5714, 0.3462, 0.5714, 0.3462, 0.6897, 0.3269, 0.6897, 0.3462, 0.5714, 0.3654, 0.5714, 0.3654, 0.6897, 0.3462, 0.6897, 0.3462, 0.7389, 0.3654, 0.7389, 0.3654, 0.8325, 0.3462, 0.8325, 0.3462, 0.8817, 0.3654, 0.8817, 0.3654, 1.0, 0.3462, 1.0, 0.3654, 0.7389, 0.3846, 0.7389, 0.3846, 0.8325, 0.3654, 0.8325, 0.3654, 0.8817, 0.3846, 0.8817, 0.3846, 1.0, 0.3654, 1.0, 0.3654, 0.5714, 0.3846, 0.5714, 0.3846, 0.6897, 0.3654, 0.6897, 0.3846, 0.5714, 0.4038, 0.5714, 0.4038, 0.6897, 0.3846, 0.6897, 0.3846, 0.7389, 0.4038, 0.7389, 0.4038, 0.8325, 0.3846, 0.8325, 0.3846, 0.8817, 0.4038, 0.8817, 0.4038, 1.0, 0.3846, 1.0, 0.4038, 0.7389, 0.4231, 0.7389, 0.4231, 0.8325, 0.4038, 0.8325, 0.4038, 0.8817, 0.4231, 0.8817, 0.4231, 1.0, 0.4038, 1.0, 0.4038, 0.5714, 0.4231, 0.5714, 0.4231, 0.6897, 0.4038, 0.6897, 0.4231, 0.5714, 0.4423, 0.5714, 0.4423, 0.6897, 0.4231, 0.6897, 0.4231, 0.7389, 0.4423, 0.7389, 0.4423, 0.8325, 0.4231, 0.8325, 0.4231, 0.8817, 0.4423, 0.8817, 0.4423, 1.0, 0.4231, 1.0, 0.4423, 0.7389, 0.4615, 0.7389, 0.4615, 0.8325, 0.4423, 0.8325, 0.4423, 0.8817, 0.4615, 0.8817, 0.4615, 1.0, 0.4423, 1.0, 0.4423, 0.5714, 0.4615, 0.5714, 0.4615, 0.6897, 0.4423, 0.6897, 0.4615, 0.7389, 0.4808, 0.7389, 0.4808, 0.8325, 0.4615, 0.8325, 0.4615, 0.8817, 0.4808, 0.8817, 0.4808, 1.0, 0.4615, 1.0, 0.4615, 0.5714, 0.4808, 0.5714, 0.4808, 0.6897, 0.4615, 0.6897, 0.4808, 0.7389, 0.5, 0.7389, 0.5, 0.8325, 0.4808, 0.8325, 0.4808, 0.8817, 0.5, 0.8817, 0.5, 1.0, 0.4808, 1.0, 0.4808, 0.5714, 0.5, 0.5714, 0.5, 0.6897, 0.4808, 0.6897, 0.5, 0.7389, 0.5192, 0.7389, 0.5192, 0.8325, 0.5, 0.8325, 0.5192, 0.7389, 0.5385, 0.7389, 0.5385, 0.8325, 0.5192, 0.8325, 0.5192, 0.8817, 0.5385, 0.8817, 0.5385, 1.0, 0.5192, 1.0, 0.5, -2.22e-16, 0.5192, -2.22e-16, 0.5192, 0.07143, 0.5, 0.07143, 0.4808, -2.22e-16, 0.5, -2.22e-16, 0.5, 0.07143, 0.4808, 0.07143, 0.4615, -2.22e-16, 0.4808, -2.22e-16, 0.4808, 0.07143, 0.4615, 0.07143, 0.4423, -2.22e-16, 0.4615, -2.22e-16, 0.4615, 0.07143, 0.4423, 0.07143, 0.4231, -2.22e-16, 0.4423, -2.22e-16, 0.4423, 0.07143, 0.4231, 0.07143, 0.4038, -2.22e-16, 0.4231, -2.22e-16, 0.4231, 0.07143, 0.4038, 0.07143, 0.3846, -2.22e-16, 0.4038, -2.22e-16, 0.4038, 0.07143, 0.3846, 0.07143, 0.3654, -2.22e-16, 0.3846, -2.22e-16, 0.3846, 0.07143, 0.3654, 0.07143, 0.3462, -2.22e-16, 0.3654, -2.22e-16, 0.3654, 0.07143, 0.3462, 0.07143, 0.3269, -2.22e-16, 0.3462, -2.22e-16, 0.3462, 0.07143, 0.3269, 0.07143, 0.3077, -2.22e-16, 0.3269, -2.22e-16, 0.3269, 0.07143, 0.3077, 0.07143, 0.2885, -2.22e-16, 0.3077, -2.22e-16, 0.3077, 0.07143, 0.2885, 0.07143, 0.2692, -2.22e-16, 0.2885, -2.22e-16, 0.2885, 0.07143, 0.2692, 0.07143, 0.25, -2.22e-16, 0.2692, -2.22e-16, 0.2692, 0.07143, 0.25, 0.07143, 0.2308, -2.22e-16, 0.25, -2.22e-16, 0.25, 0.07143, 0.2308, 0.07143, 0.2115, -2.22e-16, 0.2308, -2.22e-16, 0.2308, 0.07143, 0.2115, 0.07143, 0.1923, -2.22e-16, 0.2115, -2.22e-16, 0.2115, 0.07143, 0.1923, 0.07143, 0.1731, -2.22e-16, 0.1923, -2.22e-16, 0.1923, 0.07143, 0.1731, 0.07143, 0.1538, -2.22e-16, 0.1731, -2.22e-16, 0.1731, 0.07143, 0.1538, 0.07143, 0.1346, -2.22e-16, 0.1538, -2.22e-16, 0.1538, 0.07143, 0.1346, 0.07143, 0.1154, -2.22e-16, 0.1346, -2.22e-16, 0.1346, 0.07143, 0.1154, 0.07143, 0.09615, -2.22e-16, 0.1154, -2.22e-16, 0.1154, 0.07143, 0.09615, 0.07143, 0.07692, -2.22e-16, 0.09615, -2.22e-16, 0.09615, 0.07143, 0.07692, 0.07143, 0.05769, -2.22e-16, 0.07692, -2.22e-16, 0.07692, 0.07143, 0.05769, 0.07143, 0.03846, -2.22e-16, 0.05769, -2.22e-16, 0.05769, 0.07143, 0.03846, 0.07143, 0.01923, -2.22e-16, 0.03846, -2.22e-16, 0.03846, 0.07143, 0.01923, 0.07143, 8.882e-16, -2.22e-16, 0.01923, -2.22e-16, 0.01923, 0.07143, 8.882e-16, 0.07143, 0.9808, -2.22e-16, 1.0, -2.22e-16, 1.0, 0.07143, 0.9808, 0.07143, 0.9615, -2.22e-16, 0.9808, -2.22e-16, 0.9808, 0.07143, 0.9615, 0.07143, 0.9423, -2.22e-16, 0.9615, -2.22e-16, 0.9615, 0.07143, 0.9423, 0.07143, 0.9231, -2.22e-16, 0.9423, -2.22e-16, 0.9423, 0.07143, 0.9231, 0.07143, 0.9038, -2.22e-16, 0.9231, -2.22e-16, 0.9231, 0.07143, 0.9038, 0.07143, 0.8846, -2.22e-16, 0.9038, -2.22e-16, 0.9038, 0.07143, 0.8846, 0.07143, 0.8654, -2.22e-16, 0.8846, -2.22e-16, 0.8846, 0.07143, 0.8654, 0.07143, 0.8462, -2.22e-16, 0.8654, -2.22e-16, 0.8654, 0.07143, 0.8462, 0.07143, 0.8269, -2.22e-16, 0.8462, -2.22e-16, 0.8462, 0.07143, 0.8269, 0.07143, 0.8077, -2.22e-16, 0.8269, -2.22e-16, 0.8269, 0.07143, 0.8077, 0.07143, 0.7885, -2.22e-16, 0.8077, -2.22e-16, 0.8077, 0.07143, 0.7885, 0.07143, 0.7692, -2.22e-16, 0.7885, -2.22e-16, 0.7885, 0.07143, 0.7692, 0.07143, 0.75, -2.22e-16, 0.7692, -2.22e-16, 0.7692, 0.07143, 0.75, 0.07143, 0.7308, -2.22e-16, 0.75, -2.22e-16, 0.75, 0.07143, 0.7308, 0.07143, 0.7115, -2.22e-16, 0.7308, -2.22e-16, 0.7308, 0.07143, 0.7115, 0.07143, 0.6923, -2.22e-16, 0.7115, -2.22e-16, 0.7115, 0.07143, 0.6923, 0.07143, 0.6731, -2.22e-16, 0.6923, -2.22e-16, 0.6923, 0.07143, 0.6731, 0.07143, 0.6538, -2.22e-16, 0.6731, -2.22e-16, 0.6731, 0.07143, 0.6538, 0.07143, 0.6346, -2.22e-16, 0.6538, -2.22e-16, 0.6538, 0.07143, 0.6346, 0.07143, 0.6154, -2.22e-16, 0.6346, -2.22e-16, 0.6346, 0.07143, 0.6154, 0.07143, 0.5962, -2.22e-16, 0.6154, -2.22e-16, 0.6154, 0.07143, 0.5962, 0.07143, 0.5769, -2.22e-16, 0.5962, -2.22e-16, 0.5962, 0.07143, 0.5769, 0.07143, 0.5577, -2.22e-16, 0.5769, -2.22e-16, 0.5769, 0.07143, 0.5577, 0.07143, 0.5385, -2.22e-16, 0.5577, -2.22e-16, 0.5577, 0.07143, 0.5385, 0.07143, 0.5192, -2.22e-16, 0.5385, -2.22e-16, 0.5385, 0.07143, 0.5192, 0.07143, 0.5385, 0.6897, 0.5577, 0.6897, 0.5577, 0.7389, 0.5385, 0.7389, 0.5577, 0.8325, 0.5769, 0.8325, 0.5769, 0.8817, 0.5577, 0.8817, 0.2885, 0.6897, 0.3077, 0.6897, 0.3077, 0.7389, 0.2885, 0.7389, 0.3077, 0.8325, 0.3269, 0.8325, 0.3269, 0.8817, 0.3077, 0.8817, 0.6923, 0.6897, 0.7115, 0.6897, 0.7115, 0.7389, 0.6923, 0.7389, 0.7115, 0.8325, 0.7308, 0.8325, 0.7308, 0.8817, 0.7115, 0.8817, 0.4423, 0.6897, 0.4615, 0.6897, 0.4615, 0.7389, 0.4423, 0.7389, 0.4615, 0.8325, 0.4808, 0.8325, 0.4808, 0.8817, 0.4615, 0.8817, 0.5192, 0.7389, 0.5, 0.7389, 0.5, 0.6897, 0.5192, 0.6897, 0.8462, 0.6897, 0.8654, 0.6897, 0.8654, 0.7389, 0.8462, 0.7389, 0.8654, 0.8325, 0.8846, 0.8325, 0.8846, 0.8817, 0.8654, 0.8817, 8.882e-16, 0.6897, 0.01923, 0.6897, 0.01923, 0.7389, 8.882e-16, 0.7389, 0.01923, 0.8325, 0.03846, 0.8325, 0.03846, 0.8817, 0.01923, 0.8817, 0.1538, 0.6897, 0.1731, 0.6897, 0.1731, 0.7389, 0.1538, 0.7389, 0.1731, 0.8325, 0.1923, 0.8325, 0.1923, 0.8817, 0.1731, 0.8817, 0.5192, 0.6897, 0.5385, 0.6897, 0.5385, 0.7389, 0.5192, 0.7389, 0.5385, 0.8325, 0.5577, 0.8325, 0.5577, 0.8817, 0.5385, 0.8817, 0.3077, 0.6897, 0.3269, 0.6897, 0.3269, 0.7389, 0.3077, 0.7389, 0.3269, 0.8325, 0.3462, 0.8325, 0.3462, 0.8817, 0.3269, 0.8817, 0.6731, 0.6897, 0.6923, 0.6897, 0.6923, 0.7389, 0.6731, 0.7389, 0.6923, 0.8325, 0.7115, 0.8325, 0.7115, 0.8817, 0.6923, 0.8817, 0.4615, 0.6897, 0.4808, 0.6897, 0.4808, 0.7389, 0.4615, 0.7389, 0.4808, 0.8325, 0.5, 0.8325, 0.5, 0.8817, 0.4808, 0.8817, 0.8269, 0.6897, 0.8462, 0.6897, 0.8462, 0.7389, 0.8269, 0.7389, 0.8462, 0.8325, 0.8654, 0.8325, 0.8654, 0.8817, 0.8462, 0.8817, 0.9808, 0.6897, 1.0, 0.6897, 1.0, 0.7389, 0.9808, 0.7389, 8.882e-16, 0.8325, 0.01923, 0.8325, 0.01923, 0.8817, 8.882e-16, 0.8817, 0.1346, 0.6897, 0.1538, 0.6897, 0.1538, 0.7389, 0.1346, 0.7389, 0.1538, 0.8325, 0.1731, 0.8325, 0.1731, 0.8817, 0.1538, 0.8817, 0.5192, 0.8325, 0.5385, 0.8325, 0.5385, 0.8817, 0.5192, 0.8817, 0.25, 0.6897, 0.2692, 0.6897, 0.2692, 0.7389, 0.25, 0.7389, 0.2692, 0.8325, 0.2885, 0.8325, 0.2885, 0.8817, 0.2692, 0.8817, 0.6538, 0.6897, 0.6731, 0.6897, 0.6731, 0.7389, 0.6538, 0.7389, 0.6731, 0.8325, 0.6923, 0.8325, 0.6923, 0.8817, 0.6731, 0.8817, 0.4038, 0.6897, 0.4231, 0.6897, 0.4231, 0.7389, 0.4038, 0.7389, 0.4231, 0.8325, 0.4423, 0.8325, 0.4423, 0.8817, 0.4231, 0.8817, 0.8077, 0.6897, 0.8269, 0.6897, 0.8269, 0.7389, 0.8077, 0.7389, 0.8269, 0.8325, 0.8462, 0.8325, 0.8462, 0.8817, 0.8269, 0.8817, 0.9615, 0.6897, 0.9808, 0.6897, 0.9808, 0.7389, 0.9615, 0.7389, 0.9808, 0.8325, 1.0, 0.8325, 1.0, 0.8817, 0.9808, 0.8817, 0.1154, 0.6897, 0.1346, 0.6897, 0.1346, 0.7389, 0.1154, 0.7389, 0.1346, 0.8325, 0.1538, 0.8325, 0.1538, 0.8817, 0.1346, 0.8817, 0.2692, 0.6897, 0.2885, 0.6897, 0.2885, 0.7389, 0.2692, 0.7389, 0.2885, 0.8325, 0.3077, 0.8325, 0.3077, 0.8817, 0.2885, 0.8817, 0.6346, 0.6897, 0.6538, 0.6897, 0.6538, 0.7389, 0.6346, 0.7389, 0.6538, 0.8325, 0.6731, 0.8325, 0.6731, 0.8817, 0.6538, 0.8817, 0.4231, 0.6897, 0.4423, 0.6897, 0.4423, 0.7389, 0.4231, 0.7389, 0.4423, 0.8325, 0.4615, 0.8325, 0.4615, 0.8817, 0.4423, 0.8817, 0.5192, 0.8817, 0.5, 0.8817, 0.5, 0.8325, 0.5192, 0.8325, 0.7885, 0.6897, 0.8077, 0.6897, 0.8077, 0.7389, 0.7885, 0.7389, 0.8077, 0.8325, 0.8269, 0.8325, 0.8269, 0.8817, 0.8077, 0.8817, 0.9423, 0.6897, 0.9615, 0.6897, 0.9615, 0.7389, 0.9423, 0.7389, 0.9615, 0.8325, 0.9808, 0.8325, 0.9808, 0.8817, 0.9615, 0.8817, 0.09615, 0.6897, 0.1154, 0.6897, 0.1154, 0.7389, 0.09615, 0.7389, 0.1154, 0.8325, 0.1346, 0.8325, 0.1346, 0.8817, 0.1154, 0.8817, 0.2115, 0.6897, 0.2308, 0.6897, 0.2308, 0.7389, 0.2115, 0.7389, 0.2308, 0.8325, 0.25, 0.8325, 0.25, 0.8817, 0.2308, 0.8817, 0.6154, 0.6897, 0.6346, 0.6897, 0.6346, 0.7389, 0.6154, 0.7389, 0.6346, 0.8325, 0.6538, 0.8325, 0.6538, 0.8817, 0.6346, 0.8817, 0.3654, 0.6897, 0.3846, 0.6897, 0.3846, 0.7389, 0.3654, 0.7389, 0.3846, 0.8325, 0.4038, 0.8325, 0.4038, 0.8817, 0.3846, 0.8817, 0.7692, 0.6897, 0.7885, 0.6897, 0.7885, 0.7389, 0.7692, 0.7389, 0.7885, 0.8325, 0.8077, 0.8325, 0.8077, 0.8817, 0.7885, 0.8817, 0.9231, 0.6897, 0.9423, 0.6897, 0.9423, 0.7389, 0.9231, 0.7389, 0.9423, 0.8325, 0.9615, 0.8325, 0.9615, 0.8817, 0.9423, 0.8817, 0.07692, 0.6897, 0.09615, 0.6897, 0.09615, 0.7389, 0.07692, 0.7389, 0.09615, 0.8325, 0.1154, 0.8325, 0.1154, 0.8817, 0.09615, 0.8817, 0.2308, 0.6897, 0.25, 0.6897, 0.25, 0.7389, 0.2308, 0.7389, 0.25, 0.8325, 0.2692, 0.8325, 0.2692, 0.8817, 0.25, 0.8817, 0.5962, 0.6897, 0.6154, 0.6897, 0.6154, 0.7389, 0.5962, 0.7389, 0.6154, 0.8325, 0.6346, 0.8325, 0.6346, 0.8817, 0.6154, 0.8817, 0.3846, 0.6897, 0.4038, 0.6897, 0.4038, 0.7389, 0.3846, 0.7389, 0.4038, 0.8325, 0.4231, 0.8325, 0.4231, 0.8817, 0.4038, 0.8817, 0.75, 0.6897, 0.7692, 0.6897, 0.7692, 0.7389, 0.75, 0.7389, 0.7692, 0.8325, 0.7885, 0.8325, 0.7885, 0.8817, 0.7692, 0.8817, 0.9038, 0.6897, 0.9231, 0.6897, 0.9231, 0.7389, 0.9038, 0.7389, 0.9231, 0.8325, 0.9423, 0.8325, 0.9423, 0.8817, 0.9231, 0.8817, 0.05769, 0.6897, 0.07692, 0.6897, 0.07692, 0.7389, 0.05769, 0.7389, 0.07692, 0.8325, 0.09615, 0.8325, 0.09615, 0.8817, 0.07692, 0.8817, 0.5769, 0.6897, 0.5962, 0.6897, 0.5962, 0.7389, 0.5769, 0.7389, 0.5962, 0.8325, 0.6154, 0.8325, 0.6154, 0.8817, 0.5962, 0.8817, 0.3269, 0.6897, 0.3462, 0.6897, 0.3462, 0.7389, 0.3269, 0.7389, 0.3462, 0.8325, 0.3654, 0.8325, 0.3654, 0.8817, 0.3462, 0.8817, 0.7308, 0.6897, 0.75, 0.6897, 0.75, 0.7389, 0.7308, 0.7389, 0.75, 0.8325, 0.7692, 0.8325, 0.7692, 0.8817, 0.75, 0.8817, 0.4808, 0.6897, 0.5, 0.6897, 0.5, 0.7389, 0.4808, 0.7389, 0.8846, 0.6897, 0.9038, 0.6897, 0.9038, 0.7389, 0.8846, 0.7389, 0.9038, 0.8325, 0.9231, 0.8325, 0.9231, 0.8817, 0.9038, 0.8817, 0.03846, 0.6897, 0.05769, 0.6897, 0.05769, 0.7389, 0.03846, 0.7389, 0.05769, 0.8325, 0.07692, 0.8325, 0.07692, 0.8817, 0.05769, 0.8817, 0.1923, 0.6897, 0.2115, 0.6897, 0.2115, 0.7389, 0.1923, 0.7389, 0.2115, 0.8325, 0.2308, 0.8325, 0.2308, 0.8817, 0.2115, 0.8817, 0.5577, 0.6897, 0.5769, 0.6897, 0.5769, 0.7389, 0.5577, 0.7389, 0.5769, 0.8325, 0.5962, 0.8325, 0.5962, 0.8817, 0.5769, 0.8817, 0.3462, 0.6897, 0.3654, 0.6897, 0.3654, 0.7389, 0.3462, 0.7389, 0.3654, 0.8325, 0.3846, 0.8325, 0.3846, 0.8817, 0.3654, 0.8817, 0.7115, 0.6897, 0.7308, 0.6897, 0.7308, 0.7389, 0.7115, 0.7389, 0.7308, 0.8325, 0.75, 0.8325, 0.75, 0.8817, 0.7308, 0.8817, 0.8654, 0.6897, 0.8846, 0.6897, 0.8846, 0.7389, 0.8654, 0.7389, 0.8846, 0.8325, 0.9038, 0.8325, 0.9038, 0.8817, 0.8846, 0.8817, 0.01923, 0.6897, 0.03846, 0.6897, 0.03846, 0.7389, 0.01923, 0.7389, 0.03846, 0.8325, 0.05769, 0.8325, 0.05769, 0.8817, 0.03846, 0.8817, 0.1731, 0.6897, 0.1923, 0.6897, 0.1923, 0.7389, 0.1731, 0.7389, 0.1923, 0.8325, 0.2115, 0.8325, 0.2115, 0.8817, 0.1923, 0.8817, 0.5, 0.5714, 0.5192, 0.5714, 0.5192, 0.6897, 0.5, 0.6897])
me_torus_001.use_remesh_fix_poles = True
me_torus_001.use_remesh_preserve_attributes = False
me_torus_001.update()
me_cylinder = bpy.data.meshes.new('Cylinder')
me_cylinder.from_pydata([(0.0, 1.0, -3.603), (0.1951, 0.9808, -3.603), (0.3827, 0.9239, -3.603), (0.5556, 0.8315, -3.603), (0.7071, 0.7071, -3.603), (0.8315, 0.5556, -3.603), (0.9239, 0.3827, -3.603), (0.9808, 0.1951, -3.603), (1.0, -4.371e-08, -3.603), (0.9808, -0.1951, -3.603), (0.9239, -0.3827, -3.603), (0.8315, -0.5556, -3.603), (0.7071, -0.7071, -3.603), (0.5556, -0.8315, -3.603), (0.3827, -0.9239, -3.603), (0.1951, -0.9808, -3.603), (-8.742e-08, -1.0, -3.603), (-0.1951, -0.9808, -3.603), (-0.3827, -0.9239, -3.603), (-0.5556, -0.8315, -3.603), (-0.7071, -0.7071, -3.603), (-0.8315, -0.5556, -3.603), (-0.9239, -0.3827, -3.603), (-0.9808, -0.1951, -3.603), (-1.0, 1.192e-08, -3.603), (-0.9808, 0.1951, -3.603), (-0.9239, 0.3827, -3.603), (-0.8315, 0.5556, -3.603), (-0.7071, 0.7071, -3.603), (-0.5556, 0.8315, -3.603), (-0.3827, 0.9239, -3.603), (-0.1951, 0.9808, -3.603), (-2.142e-08, 0.9164, 0.3195), (0.1788, 0.8988, 0.3195), (0.3507, 0.8467, 0.3195), (0.5091, 0.762, 0.3195), (0.648, 0.648, 0.3195), (0.762, 0.5091, 0.3195), (0.8467, 0.3507, 0.3195), (0.8988, 0.1788, 0.3195), (0.9164, -3.818e-08, 0.3195), (0.8988, -0.1788, 0.3195), (0.8467, -0.3507, 0.3195), (0.762, -0.5091, 0.3195), (0.648, -0.648, 0.3195), (0.5091, -0.762, 0.3195), (0.3507, -0.8467, 0.3195), (0.1788, -0.8988, 0.3195), (-7.823e-08, -0.9164, 0.3195), (-0.1788, -0.8988, 0.3195), (-0.3507, -0.8467, 0.3195), (-0.5091, -0.762, 0.3195), (-0.648, -0.648, 0.3195), (-0.762, -0.5091, 0.3195), (-0.8467, -0.3507, 0.3195), (-0.8988, -0.1788, 0.3195), (-0.9164, 1.211e-08, 0.3195), (-0.8988, 0.1788, 0.3195), (-0.8467, 0.3507, 0.3195), (-0.762, 0.5091, 0.3195), (-0.648, 0.648, 0.3195), (-0.5091, 0.762, 0.3195), (-0.3507, 0.8467, 0.3195), (-0.1788, 0.8988, 0.3195), (0.0, 1.0, 0.1985), (-6.88e-09, 0.9732, 0.263), (0.1899, 0.9545, 0.263), (0.1951, 0.9808, 0.1985), (0.3724, 0.8991, 0.263), (0.3827, 0.9239, 0.1985), (0.5407, 0.8091, 0.263), (0.5556, 0.8315, 0.1985), (0.6881, 0.6881, 0.263), (0.7071, 0.7071, 0.1985), (0.8091, 0.5407, 0.263), (0.8315, 0.5556, 0.1985), (0.8991, 0.3724, 0.263), (0.9239, 0.3827, 0.1985), (0.9545, 0.1899, 0.263), (0.9808, 0.1951, 0.1985), (0.9732, -4.194e-08, 0.263), (1.0, -4.371e-08, 0.1985), (0.9545, -0.1899, 0.263), (0.9808, -0.1951, 0.1985), (0.8991, -0.3724, 0.263), (0.9239, -0.3827, 0.1985), (0.8091, -0.5407, 0.263), (0.8315, -0.5556, 0.1985), (0.6881, -0.6881, 0.263), (0.7071, -0.7071, 0.1985), (0.5407, -0.8091, 0.263), (0.5556, -0.8315, 0.1985), (0.3724, -0.8991, 0.263), (0.3827, -0.9239, 0.1985), (0.1899, -0.9545, 0.263), (0.1951, -0.9808, 0.1985), (-8.447e-08, -0.9732, 0.263), (-8.742e-08, -1.0, 0.1985), (-0.1899, -0.9545, 0.263), (-0.1951, -0.9808, 0.1985), (-0.3724, -0.8991, 0.263), (-0.3827, -0.9239, 0.1985), (-0.5407, -0.8091, 0.263), (-0.5556, -0.8315, 0.1985), (-0.6881, -0.6881, 0.263), (-0.7071, -0.7071, 0.1985), (-0.8091, -0.5407, 0.263), (-0.8315, -0.5556, 0.1985), (-0.8991, -0.3724, 0.263), (-0.9239, -0.3827, 0.1985), (-0.9545, -0.1899, 0.263), (-0.9808, -0.1951, 0.1985), (-0.9732, 1.198e-08, 0.263), (-1.0, 1.192e-08, 0.1985), (-0.9545, 0.1899, 0.263), (-0.9808, 0.1951, 0.1985), (-0.8991, 0.3724, 0.263), (-0.9239, 0.3827, 0.1985), (-0.8091, 0.5407, 0.263), (-0.8315, 0.5556, 0.1985), (-0.6881, 0.6881, 0.263), (-0.7071, 0.7071, 0.1985), (-0.5407, 0.8091, 0.263), (-0.5556, 0.8315, 0.1985), (-0.3724, 0.8991, 0.263), (-0.3827, 0.9239, 0.1985), (-0.1899, 0.9545, 0.263), (-0.1951, 0.9808, 0.1985)], [], [(0, 64, 67, 1), (72, 70, 35, 36), (74, 72, 36, 37), (76, 74, 37, 38), (78, 76, 38, 39), (80, 78, 39, 40), (82, 80, 40, 41), (84, 82, 41, 42), (86, 84, 42, 43), (88, 86, 43, 44), (90, 88, 44, 45), (92, 90, 45, 46), (94, 92, 46, 47), (96, 94, 47, 48), (98, 96, 48, 49), (100, 98, 49, 50), (102, 100, 50, 51), (104, 102, 51, 52), (106, 104, 52, 53), (108, 106, 53, 54), (110, 108, 54, 55), (112, 110, 55, 56), (114, 112, 56, 57), (116, 114, 57, 58), (118, 116, 58, 59), (120, 118, 59, 60), (122, 120, 60, 61), (124, 122, 61, 62), (126, 124, 62, 63), (68, 66, 33, 34), (70, 68, 34, 35), (65, 126, 63, 32), (1, 67, 69, 2), (2, 69, 71, 3), (3, 71, 73, 4), (4, 73, 75, 5), (5, 75, 77, 6), (6, 77, 79, 7), (7, 79, 81, 8), (8, 81, 83, 9), (9, 83, 85, 10), (10, 85, 87, 11), (11, 87, 89, 12), (12, 89, 91, 13), (13, 91, 93, 14), (14, 93, 95, 15), (15, 95, 97, 16), (16, 97, 99, 17), (17, 99, 101, 18), (18, 101, 103, 19), (19, 103, 105, 20), (20, 105, 107, 21), (21, 107, 109, 22), (22, 109, 111, 23), (23, 111, 113, 24), (24, 113, 115, 25), (25, 115, 117, 26), (26, 117, 119, 27), (27, 119, 121, 28), (28, 121, 123, 29), (29, 123, 125, 30), (30, 125, 127, 31), (31, 127, 64, 0), (33, 32, 63, 62, 61, 60, 59, 58, 57, 56, 55, 54, 53, 52, 51, 50, 49, 48, 47, 46, 45, 44, 43, 42, 41, 40, 39, 38, 37, 36, 35, 34), (67, 64, 65, 66), (69, 67, 66, 68), (71, 69, 68, 70), (73, 71, 70, 72), (75, 73, 72, 74), (77, 75, 74, 76), (79, 77, 76, 78), (81, 79, 78, 80), (83, 81, 80, 82), (85, 83, 82, 84), (87, 85, 84, 86), (89, 87, 86, 88), (91, 89, 88, 90), (93, 91, 90, 92), (95, 93, 92, 94), (97, 95, 94, 96), (99, 97, 96, 98), (101, 99, 98, 100), (103, 101, 100, 102), (105, 103, 102, 104), (107, 105, 104, 106), (109, 107, 106, 108), (111, 109, 108, 110), (113, 111, 110, 112), (115, 113, 112, 114), (117, 115, 114, 116), (119, 117, 116, 118), (121, 119, 118, 120), (123, 121, 120, 122), (125, 123, 122, 124), (127, 125, 124, 126), (64, 127, 126, 65), (66, 65, 32, 33)])
me_cylinder.polygons.foreach_set('use_smooth', [True] * 97)
_uv = me_cylinder.uv_layers.new(name='UVMap')
_uv.uv.foreach_set('vector', [1.0, 0.5, 1.0, 0.9698, 0.9688, 0.9698, 0.9688, 0.5, 0.8754, 0.9859, 0.9058, 0.9859, 0.9049, 1.0, 0.8763, 1.0, 0.8442, 0.9859, 0.8746, 0.9859, 0.8737, 1.0, 0.8451, 1.0, 0.8129, 0.9859, 0.8433, 0.9859, 0.8424, 1.0, 0.8138, 1.0, 0.7817, 0.9859, 0.8121, 0.9859, 0.8112, 1.0, 0.7826, 1.0, 0.7504, 0.9859, 0.7808, 0.9859, 0.7799, 1.0, 0.7513, 1.0, 0.7192, 0.9859, 0.7496, 0.9859, 0.7487, 1.0, 0.7201, 1.0, 0.6879, 0.9859, 0.7183, 0.9859, 0.7174, 1.0, 0.6888, 1.0, 0.6567, 0.9859, 0.6871, 0.9859, 0.6862, 1.0, 0.6576, 1.0, 0.6254, 0.9859, 0.6558, 0.9859, 0.6549, 1.0, 0.6263, 1.0, 0.5942, 0.9859, 0.6246, 0.9859, 0.6237, 1.0, 0.5951, 1.0, 0.5629, 0.9859, 0.5933, 0.9859, 0.5924, 1.0, 0.5638, 1.0, 0.5317, 0.9859, 0.5621, 0.9859, 0.5612, 1.0, 0.5326, 1.0, 0.5004, 0.9859, 0.5308, 0.9859, 0.5299, 1.0, 0.5013, 1.0, 0.4692, 0.9859, 0.4996, 0.9859, 0.4987, 1.0, 0.4701, 1.0, 0.4379, 0.9859, 0.4683, 0.9859, 0.4674, 1.0, 0.4388, 1.0, 0.4067, 0.9859, 0.4371, 0.9859, 0.4362, 1.0, 0.4076, 1.0, 0.3754, 0.9859, 0.4058, 0.9859, 0.4049, 1.0, 0.3763, 1.0, 0.3442, 0.9859, 0.3746, 0.9859, 0.3737, 1.0, 0.3451, 1.0, 0.3129, 0.9859, 0.3433, 0.9859, 0.3424, 1.0, 0.3138, 1.0, 0.2817, 0.9859, 0.3121, 0.9859, 0.3112, 1.0, 0.2826, 1.0, 0.2504, 0.9859, 0.2808, 0.9859, 0.2799, 1.0, 0.2513, 1.0, 0.2192, 0.9859, 0.2496, 0.9859, 0.2487, 1.0, 0.2201, 1.0, 0.1879, 0.9859, 0.2183, 0.9859, 0.2174, 1.0, 0.1888, 1.0, 0.1567, 0.9859, 0.1871, 0.9859, 0.1862, 1.0, 0.1576, 1.0, 0.1254, 0.9859, 0.1558, 0.9859, 0.1549, 1.0, 0.1263, 1.0, 0.09417, 0.9859, 0.1246, 0.9859, 0.1237, 1.0, 0.09506, 1.0, 0.06292, 0.9859, 0.09333, 0.9859, 0.09244, 1.0, 0.06381, 1.0, 0.03167, 0.9859, 0.06208, 0.9859, 0.06119, 1.0, 0.03256, 1.0, 0.9379, 0.9859, 0.9683, 0.9859, 0.9674, 1.0, 0.9388, 1.0, 0.9067, 0.9859, 0.9371, 0.9859, 0.9362, 1.0, 0.9076, 1.0, 0.0004195, 0.9859, 0.03083, 0.9859, 0.02994, 1.0, 0.001306, 1.0, 0.9688, 0.5, 0.9688, 0.9698, 0.9375, 0.9698, 0.9375, 0.5, 0.9375, 0.5, 0.9375, 0.9698, 0.9063, 0.9698, 0.9062, 0.5, 0.9062, 0.5, 0.9062, 0.9698, 0.875, 0.9698, 0.875, 0.5, 0.875, 0.5, 0.875, 0.9698, 0.8437, 0.9698, 0.8438, 0.5, 0.8438, 0.5, 0.8438, 0.9698, 0.8125, 0.9698, 0.8125, 0.5, 0.8125, 0.5, 0.8125, 0.9698, 0.7812, 0.9698, 0.7812, 0.5, 0.7812, 0.5, 0.7812, 0.9698, 0.75, 0.9698, 0.75, 0.5, 0.75, 0.5, 0.75, 0.9698, 0.7188, 0.9698, 0.7188, 0.5, 0.7188, 0.5, 0.7188, 0.9698, 0.6875, 0.9698, 0.6875, 0.5, 0.6875, 0.5, 0.6875, 0.9698, 0.6562, 0.9698, 0.6562, 0.5, 0.6562, 0.5, 0.6562, 0.9698, 0.625, 0.9698, 0.625, 0.5, 0.625, 0.5, 0.625, 0.9698, 0.5938, 0.9698, 0.5938, 0.5, 0.5938, 0.5, 0.5938, 0.9698, 0.5625, 0.9698, 0.5625, 0.5, 0.5625, 0.5, 0.5625, 0.9698, 0.5312, 0.9698, 0.5312, 0.5, 0.5312, 0.5, 0.5312, 0.9698, 0.5, 0.9698, 0.5, 0.5, 0.5, 0.5, 0.5, 0.9698, 0.4688, 0.9698, 0.4688, 0.5, 0.4688, 0.5, 0.4688, 0.9698, 0.4375, 0.9698, 0.4375, 0.5, 0.4375, 0.5, 0.4375, 0.9698, 0.4063, 0.9698, 0.4062, 0.5, 0.4062, 0.5, 0.4062, 0.9698, 0.375, 0.9698, 0.375, 0.5, 0.375, 0.5, 0.375, 0.9698, 0.3438, 0.9698, 0.3438, 0.5, 0.3438, 0.5, 0.3438, 0.9698, 0.3125, 0.9698, 0.3125, 0.5, 0.3125, 0.5, 0.3125, 0.9698, 0.2812, 0.9698, 0.2812, 0.5, 0.2812, 0.5, 0.2812, 0.9698, 0.25, 0.9698, 0.25, 0.5, 0.25, 0.5, 0.25, 0.9698, 0.2188, 0.9698, 0.2188, 0.5, 0.2188, 0.5, 0.2188, 0.9698, 0.1875, 0.9698, 0.1875, 0.5, 0.1875, 0.5, 0.1875, 0.9698, 0.1563, 0.9698, 0.1562, 0.5, 0.1562, 0.5, 0.1562, 0.9698, 0.125, 0.9698, 0.125, 0.5, 0.125, 0.5, 0.125, 0.9698, 0.09375, 0.9698, 0.09375, 0.5, 0.09375, 0.5, 0.09375, 0.9698, 0.0625, 0.9698, 0.0625, 0.5, 0.0625, 0.5, 0.0625, 0.9698, 0.03125, 0.9698, 0.03125, 0.5, 0.03125, 0.5, 0.03125, 0.9698, 0.0, 0.9698, 0.0, 0.5, 0.2929, 0.4657, 0.25, 0.4699, 0.2071, 0.4657, 0.1658, 0.4532, 0.1278, 0.4329, 0.09448, 0.4055, 0.06713, 0.3722, 0.0468, 0.3342, 0.03429, 0.2929, 0.03006, 0.25, 0.03429, 0.2071, 0.0468, 0.1658, 0.06713, 0.1278, 0.09448, 0.09448, 0.1278, 0.06713, 0.1658, 0.0468, 0.2071, 0.03429, 0.25, 0.03006, 0.2929, 0.03429, 0.3342, 0.0468, 0.3722, 0.06713, 0.4055, 0.09448, 0.4329, 0.1278, 0.4532, 0.1658, 0.4657, 0.2071, 0.4699, 0.25, 0.4657, 0.2929, 0.4532, 0.3342, 0.4329, 0.3722, 0.4055, 0.4055, 0.3722, 0.4329, 0.3342, 0.4532, 0.9688, 0.9698, 1.0, 0.9698, 0.9996, 0.9859, 0.9692, 0.9859, 0.9375, 0.9698, 0.9688, 0.9698, 0.9683, 0.9859, 0.9379, 0.9859, 0.9063, 0.9698, 0.9375, 0.9698, 0.9371, 0.9859, 0.9067, 0.9859, 0.875, 0.9698, 0.9062, 0.9698, 0.9058, 0.9859, 0.8754, 0.9859, 0.8437, 0.9698, 0.875, 0.9698, 0.8746, 0.9859, 0.8442, 0.9859, 0.8125, 0.9698, 0.8438, 0.9698, 0.8433, 0.9859, 0.8129, 0.9859, 0.7812, 0.9698, 0.8125, 0.9698, 0.8121, 0.9859, 0.7817, 0.9859, 0.75, 0.9698, 0.7812, 0.9698, 0.7808, 0.9859, 0.7504, 0.9859, 0.7188, 0.9698, 0.75, 0.9698, 0.7496, 0.9859, 0.7192, 0.9859, 0.6875, 0.9698, 0.7188, 0.9698, 0.7183, 0.9859, 0.6879, 0.9859, 0.6562, 0.9698, 0.6875, 0.9698, 0.6871, 0.9859, 0.6567, 0.9859, 0.625, 0.9698, 0.6562, 0.9698, 0.6558, 0.9859, 0.6254, 0.9859, 0.5938, 0.9698, 0.625, 0.9698, 0.6246, 0.9859, 0.5942, 0.9859, 0.5625, 0.9698, 0.5938, 0.9698, 0.5933, 0.9859, 0.5629, 0.9859, 0.5312, 0.9698, 0.5625, 0.9698, 0.5621, 0.9859, 0.5317, 0.9859, 0.5, 0.9698, 0.5312, 0.9698, 0.5308, 0.9859, 0.5004, 0.9859, 0.4688, 0.9698, 0.5, 0.9698, 0.4996, 0.9859, 0.4692, 0.9859, 0.4375, 0.9698, 0.4688, 0.9698, 0.4683, 0.9859, 0.4379, 0.9859, 0.4063, 0.9698, 0.4375, 0.9698, 0.4371, 0.9859, 0.4067, 0.9859, 0.375, 0.9698, 0.4062, 0.9698, 0.4058, 0.9859, 0.3754, 0.9859, 0.3438, 0.9698, 0.375, 0.9698, 0.3746, 0.9859, 0.3442, 0.9859, 0.3125, 0.9698, 0.3438, 0.9698, 0.3433, 0.9859, 0.3129, 0.9859, 0.2812, 0.9698, 0.3125, 0.9698, 0.3121, 0.9859, 0.2817, 0.9859, 0.25, 0.9698, 0.2812, 0.9698, 0.2808, 0.9859, 0.2504, 0.9859, 0.2188, 0.9698, 0.25, 0.9698, 0.2496, 0.9859, 0.2192, 0.9859, 0.1875, 0.9698, 0.2188, 0.9698, 0.2183, 0.9859, 0.1879, 0.9859, 0.1563, 0.9698, 0.1875, 0.9698, 0.1871, 0.9859, 0.1567, 0.9859, 0.125, 0.9698, 0.1562, 0.9698, 0.1558, 0.9859, 0.1254, 0.9859, 0.09375, 0.9698, 0.125, 0.9698, 0.1246, 0.9859, 0.09417, 0.9859, 0.0625, 0.9698, 0.09375, 0.9698, 0.09333, 0.9859, 0.06292, 0.9859, 0.03125, 0.9698, 0.0625, 0.9698, 0.06208, 0.9859, 0.03167, 0.9859, 0.0, 0.9698, 0.03125, 0.9698, 0.03083, 0.9859, 0.0004195, 0.9859, 0.9692, 0.9859, 0.9996, 0.9859, 0.9987, 1.0, 0.9701, 1.0])
me_cylinder.use_remesh_fix_poles = True
me_cylinder.use_remesh_preserve_attributes = False
me_cylinder.update()

# ---- objects
ob_base = bpy.data.objects.new('Base', me_torus_001)
ob_cylinder = bpy.data.objects.new('Cylinder', me_cylinder)

# ---- transforms, parenting, visibility, modifiers, constraints
ob_base.location = (0.0, 0.0, 0.0)
_m = ob_base.modifiers.new('Auto Smooth', 'NODES')
_m.node_group = ng_auto_smooth
_gi = [s.identifier for s in ng_auto_smooth.interface.items_tree if s.item_type == 'SOCKET' and s.in_out == 'INPUT']
_m[_gi[1]] = 0.5236  # Angle
ob_cylinder.parent = ob_base
ob_cylinder.location = (0.0, 0.0, 0.0)
ob_cylinder.scale = (0.755, 0.755, 0.755)
_m = ob_cylinder.modifiers.new('Auto Smooth', 'NODES')
_m.node_group = ng_auto_smooth
_gi = [s.identifier for s in ng_auto_smooth.interface.items_tree if s.item_type == 'SOCKET' and s.in_out == 'INPUT']
_m[_gi[1]] = 0.5236  # Angle

# ---- collection membership
col_collection.objects.link(ob_base)
col_collection.objects.link(ob_cylinder)

# ---- scene / render settings (as saved in the file)
scene.frame_start = 1; scene.frame_end = 250; scene.frame_set(166)
scene.render.engine = 'CYCLES'
scene.cycles.preview_pause = True
scene.cycles.sampling_pattern = 'TABULATED_SOBOL'
scene.cycles.use_light_tree = False
scene.view_settings.view_transform = 'Filmic'
bpy.context.view_layer.update()

# ---- added for rendering (the .blend has no active camera and no usable light): camera, sun
cam_auto = bpy.data.cameras.new('AutoCamera')
cam_auto.lens = 50.0
cam_auto.sensor_width = 36.0
cam_auto.clip_end = 1000.0
ob_auto_camera = bpy.data.objects.new('AutoCamera', cam_auto)
scene.collection.objects.link(ob_auto_camera)
ob_auto_camera.location = (4.26705, -5.12046, 2.17414)
ob_auto_camera.rotation_euler = (1.09748, -7.21219e-08, 0.694738)
scene.camera = ob_auto_camera
light_auto_sun = bpy.data.lights.new('AutoSun', 'SUN')
light_auto_sun.energy = 3.0
light_auto_sun.angle = 0.0523599
ob_auto_sun = bpy.data.objects.new('AutoSun', light_auto_sun)
scene.collection.objects.link(ob_auto_sun)
ob_auto_sun.rotation_euler = (0.872665, 0.174533, 0.523599)
bpy.context.view_layer.update()
